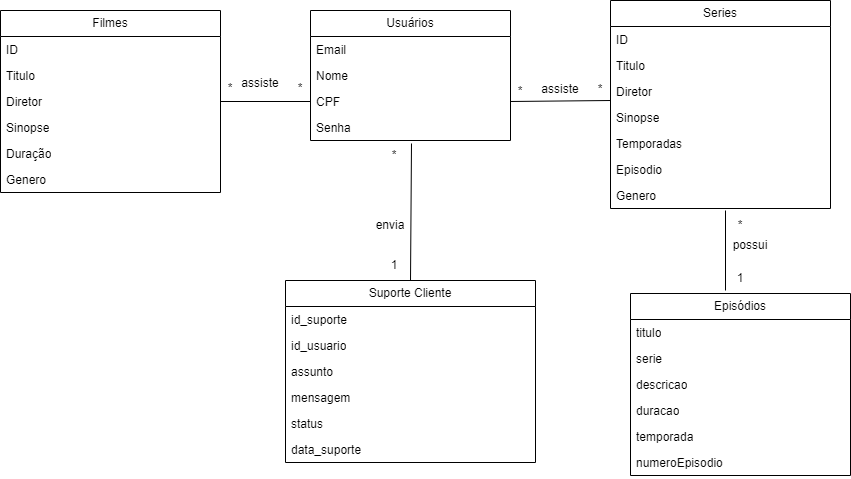

The diagram above was exported from draw.io. Its source (the exported page's mxGraphModel, read from the mxfile embedded in the PNG):
<mxGraphModel dx="1707" dy="484" grid="1" gridSize="10" guides="1" tooltips="1" connect="1" arrows="1" fold="1" page="1" pageScale="1" pageWidth="827" pageHeight="1169" math="0" shadow="0">
  <root>
    <mxCell id="0" />
    <mxCell id="1" parent="0" />
    <mxCell id="zd6yxLi8_O1291eRjz8e-1" value="Usuários" style="swimlane;fontStyle=0;childLayout=stackLayout;horizontal=1;startSize=26;fillColor=none;horizontalStack=0;resizeParent=1;resizeParentMax=0;resizeLast=0;collapsible=1;marginBottom=0;whiteSpace=wrap;html=1;" parent="1" vertex="1">
      <mxGeometry x="300" y="80" width="200" height="130" as="geometry" />
    </mxCell>
    <mxCell id="zd6yxLi8_O1291eRjz8e-2" value="&lt;font style=&quot;vertical-align: inherit;&quot;&gt;&lt;font style=&quot;vertical-align: inherit;&quot;&gt;Email&lt;/font&gt;&lt;/font&gt;" style="text;strokeColor=none;fillColor=none;align=left;verticalAlign=top;spacingLeft=4;spacingRight=4;overflow=hidden;rotatable=0;points=[[0,0.5],[1,0.5]];portConstraint=eastwest;whiteSpace=wrap;html=1;" parent="zd6yxLi8_O1291eRjz8e-1" vertex="1">
      <mxGeometry y="26" width="200" height="26" as="geometry" />
    </mxCell>
    <mxCell id="zd6yxLi8_O1291eRjz8e-6" value="&lt;font style=&quot;vertical-align: inherit;&quot;&gt;&lt;font style=&quot;vertical-align: inherit;&quot;&gt;Nome&lt;/font&gt;&lt;/font&gt;" style="text;strokeColor=none;fillColor=none;align=left;verticalAlign=top;spacingLeft=4;spacingRight=4;overflow=hidden;rotatable=0;points=[[0,0.5],[1,0.5]];portConstraint=eastwest;whiteSpace=wrap;html=1;" parent="zd6yxLi8_O1291eRjz8e-1" vertex="1">
      <mxGeometry y="52" width="200" height="26" as="geometry" />
    </mxCell>
    <mxCell id="zd6yxLi8_O1291eRjz8e-5" value="&lt;font style=&quot;vertical-align: inherit;&quot;&gt;&lt;font style=&quot;vertical-align: inherit;&quot;&gt;CPF&lt;/font&gt;&lt;/font&gt;" style="text;strokeColor=none;fillColor=none;align=left;verticalAlign=top;spacingLeft=4;spacingRight=4;overflow=hidden;rotatable=0;points=[[0,0.5],[1,0.5]];portConstraint=eastwest;whiteSpace=wrap;html=1;" parent="zd6yxLi8_O1291eRjz8e-1" vertex="1">
      <mxGeometry y="78" width="200" height="26" as="geometry" />
    </mxCell>
    <mxCell id="zd6yxLi8_O1291eRjz8e-3" value="&lt;font style=&quot;vertical-align: inherit;&quot;&gt;&lt;font style=&quot;vertical-align: inherit;&quot;&gt;Senha&lt;/font&gt;&lt;/font&gt;" style="text;strokeColor=none;fillColor=none;align=left;verticalAlign=top;spacingLeft=4;spacingRight=4;overflow=hidden;rotatable=0;points=[[0,0.5],[1,0.5]];portConstraint=eastwest;whiteSpace=wrap;html=1;" parent="zd6yxLi8_O1291eRjz8e-1" vertex="1">
      <mxGeometry y="104" width="200" height="26" as="geometry" />
    </mxCell>
    <mxCell id="zd6yxLi8_O1291eRjz8e-7" value="Series" style="swimlane;fontStyle=0;childLayout=stackLayout;horizontal=1;startSize=26;fillColor=none;horizontalStack=0;resizeParent=1;resizeParentMax=0;resizeLast=0;collapsible=1;marginBottom=0;whiteSpace=wrap;html=1;" parent="1" vertex="1">
      <mxGeometry x="600" y="70" width="220" height="208" as="geometry" />
    </mxCell>
    <mxCell id="zd6yxLi8_O1291eRjz8e-8" value="ID" style="text;strokeColor=none;fillColor=none;align=left;verticalAlign=top;spacingLeft=4;spacingRight=4;overflow=hidden;rotatable=0;points=[[0,0.5],[1,0.5]];portConstraint=eastwest;whiteSpace=wrap;html=1;" parent="zd6yxLi8_O1291eRjz8e-7" vertex="1">
      <mxGeometry y="26" width="220" height="26" as="geometry" />
    </mxCell>
    <mxCell id="zd6yxLi8_O1291eRjz8e-12" value="Titulo" style="text;strokeColor=none;fillColor=none;align=left;verticalAlign=top;spacingLeft=4;spacingRight=4;overflow=hidden;rotatable=0;points=[[0,0.5],[1,0.5]];portConstraint=eastwest;whiteSpace=wrap;html=1;" parent="zd6yxLi8_O1291eRjz8e-7" vertex="1">
      <mxGeometry y="52" width="220" height="26" as="geometry" />
    </mxCell>
    <mxCell id="zd6yxLi8_O1291eRjz8e-9" value="Diretor&amp;nbsp;" style="text;strokeColor=none;fillColor=none;align=left;verticalAlign=top;spacingLeft=4;spacingRight=4;overflow=hidden;rotatable=0;points=[[0,0.5],[1,0.5]];portConstraint=eastwest;whiteSpace=wrap;html=1;" parent="zd6yxLi8_O1291eRjz8e-7" vertex="1">
      <mxGeometry y="78" width="220" height="26" as="geometry" />
    </mxCell>
    <mxCell id="zd6yxLi8_O1291eRjz8e-11" value="Sinopse" style="text;strokeColor=none;fillColor=none;align=left;verticalAlign=top;spacingLeft=4;spacingRight=4;overflow=hidden;rotatable=0;points=[[0,0.5],[1,0.5]];portConstraint=eastwest;whiteSpace=wrap;html=1;" parent="zd6yxLi8_O1291eRjz8e-7" vertex="1">
      <mxGeometry y="104" width="220" height="26" as="geometry" />
    </mxCell>
    <mxCell id="zd6yxLi8_O1291eRjz8e-10" value="Temporadas" style="text;strokeColor=none;fillColor=none;align=left;verticalAlign=top;spacingLeft=4;spacingRight=4;overflow=hidden;rotatable=0;points=[[0,0.5],[1,0.5]];portConstraint=eastwest;whiteSpace=wrap;html=1;" parent="zd6yxLi8_O1291eRjz8e-7" vertex="1">
      <mxGeometry y="130" width="220" height="26" as="geometry" />
    </mxCell>
    <mxCell id="c0L0C4pIAr5HfhzljcB6-2" value="&lt;font style=&quot;vertical-align: inherit;&quot;&gt;&lt;font style=&quot;vertical-align: inherit;&quot;&gt;&lt;font style=&quot;vertical-align: inherit;&quot;&gt;&lt;font style=&quot;vertical-align: inherit;&quot;&gt;Episodio&lt;/font&gt;&lt;/font&gt;&lt;/font&gt;&lt;/font&gt;" style="text;strokeColor=none;fillColor=none;align=left;verticalAlign=top;spacingLeft=4;spacingRight=4;overflow=hidden;rotatable=0;points=[[0,0.5],[1,0.5]];portConstraint=eastwest;whiteSpace=wrap;html=1;" parent="zd6yxLi8_O1291eRjz8e-7" vertex="1">
      <mxGeometry y="156" width="220" height="26" as="geometry" />
    </mxCell>
    <mxCell id="zd6yxLi8_O1291eRjz8e-13" value="&lt;font style=&quot;vertical-align: inherit;&quot;&gt;&lt;font style=&quot;vertical-align: inherit;&quot;&gt;Genero&lt;/font&gt;&lt;/font&gt;" style="text;strokeColor=none;fillColor=none;align=left;verticalAlign=top;spacingLeft=4;spacingRight=4;overflow=hidden;rotatable=0;points=[[0,0.5],[1,0.5]];portConstraint=eastwest;whiteSpace=wrap;html=1;" parent="zd6yxLi8_O1291eRjz8e-7" vertex="1">
      <mxGeometry y="182" width="220" height="26" as="geometry" />
    </mxCell>
    <mxCell id="zd6yxLi8_O1291eRjz8e-14" value="Filmes" style="swimlane;fontStyle=0;childLayout=stackLayout;horizontal=1;startSize=26;fillColor=none;horizontalStack=0;resizeParent=1;resizeParentMax=0;resizeLast=0;collapsible=1;marginBottom=0;whiteSpace=wrap;html=1;" parent="1" vertex="1">
      <mxGeometry x="-10" y="80" width="220" height="182" as="geometry" />
    </mxCell>
    <mxCell id="zd6yxLi8_O1291eRjz8e-15" value="ID" style="text;strokeColor=none;fillColor=none;align=left;verticalAlign=top;spacingLeft=4;spacingRight=4;overflow=hidden;rotatable=0;points=[[0,0.5],[1,0.5]];portConstraint=eastwest;whiteSpace=wrap;html=1;" parent="zd6yxLi8_O1291eRjz8e-14" vertex="1">
      <mxGeometry y="26" width="220" height="26" as="geometry" />
    </mxCell>
    <mxCell id="zd6yxLi8_O1291eRjz8e-16" value="Titulo" style="text;strokeColor=none;fillColor=none;align=left;verticalAlign=top;spacingLeft=4;spacingRight=4;overflow=hidden;rotatable=0;points=[[0,0.5],[1,0.5]];portConstraint=eastwest;whiteSpace=wrap;html=1;" parent="zd6yxLi8_O1291eRjz8e-14" vertex="1">
      <mxGeometry y="52" width="220" height="26" as="geometry" />
    </mxCell>
    <mxCell id="zd6yxLi8_O1291eRjz8e-17" value="Diretor&amp;nbsp;" style="text;strokeColor=none;fillColor=none;align=left;verticalAlign=top;spacingLeft=4;spacingRight=4;overflow=hidden;rotatable=0;points=[[0,0.5],[1,0.5]];portConstraint=eastwest;whiteSpace=wrap;html=1;" parent="zd6yxLi8_O1291eRjz8e-14" vertex="1">
      <mxGeometry y="78" width="220" height="26" as="geometry" />
    </mxCell>
    <mxCell id="zd6yxLi8_O1291eRjz8e-18" value="Sinopse" style="text;strokeColor=none;fillColor=none;align=left;verticalAlign=top;spacingLeft=4;spacingRight=4;overflow=hidden;rotatable=0;points=[[0,0.5],[1,0.5]];portConstraint=eastwest;whiteSpace=wrap;html=1;" parent="zd6yxLi8_O1291eRjz8e-14" vertex="1">
      <mxGeometry y="104" width="220" height="26" as="geometry" />
    </mxCell>
    <mxCell id="zd6yxLi8_O1291eRjz8e-19" value="Duração" style="text;strokeColor=none;fillColor=none;align=left;verticalAlign=top;spacingLeft=4;spacingRight=4;overflow=hidden;rotatable=0;points=[[0,0.5],[1,0.5]];portConstraint=eastwest;whiteSpace=wrap;html=1;" parent="zd6yxLi8_O1291eRjz8e-14" vertex="1">
      <mxGeometry y="130" width="220" height="26" as="geometry" />
    </mxCell>
    <mxCell id="zd6yxLi8_O1291eRjz8e-20" value="Genero" style="text;strokeColor=none;fillColor=none;align=left;verticalAlign=top;spacingLeft=4;spacingRight=4;overflow=hidden;rotatable=0;points=[[0,0.5],[1,0.5]];portConstraint=eastwest;whiteSpace=wrap;html=1;" parent="zd6yxLi8_O1291eRjz8e-14" vertex="1">
      <mxGeometry y="156" width="220" height="26" as="geometry" />
    </mxCell>
    <mxCell id="zd6yxLi8_O1291eRjz8e-21" value="Suporte Cliente" style="swimlane;fontStyle=0;childLayout=stackLayout;horizontal=1;startSize=26;fillColor=none;horizontalStack=0;resizeParent=1;resizeParentMax=0;resizeLast=0;collapsible=1;marginBottom=0;whiteSpace=wrap;html=1;" parent="1" vertex="1">
      <mxGeometry x="275" y="350" width="250" height="182" as="geometry" />
    </mxCell>
    <mxCell id="zd6yxLi8_O1291eRjz8e-22" value="id_suporte" style="text;strokeColor=none;fillColor=none;align=left;verticalAlign=top;spacingLeft=4;spacingRight=4;overflow=hidden;rotatable=0;points=[[0,0.5],[1,0.5]];portConstraint=eastwest;whiteSpace=wrap;html=1;" parent="zd6yxLi8_O1291eRjz8e-21" vertex="1">
      <mxGeometry y="26" width="250" height="26" as="geometry" />
    </mxCell>
    <mxCell id="zd6yxLi8_O1291eRjz8e-23" value="id_usuario" style="text;strokeColor=none;fillColor=none;align=left;verticalAlign=top;spacingLeft=4;spacingRight=4;overflow=hidden;rotatable=0;points=[[0,0.5],[1,0.5]];portConstraint=eastwest;whiteSpace=wrap;html=1;" parent="zd6yxLi8_O1291eRjz8e-21" vertex="1">
      <mxGeometry y="52" width="250" height="26" as="geometry" />
    </mxCell>
    <mxCell id="zd6yxLi8_O1291eRjz8e-26" value="assunto" style="text;strokeColor=none;fillColor=none;align=left;verticalAlign=top;spacingLeft=4;spacingRight=4;overflow=hidden;rotatable=0;points=[[0,0.5],[1,0.5]];portConstraint=eastwest;whiteSpace=wrap;html=1;" parent="zd6yxLi8_O1291eRjz8e-21" vertex="1">
      <mxGeometry y="78" width="250" height="26" as="geometry" />
    </mxCell>
    <mxCell id="zd6yxLi8_O1291eRjz8e-27" value="mensagem" style="text;strokeColor=none;fillColor=none;align=left;verticalAlign=top;spacingLeft=4;spacingRight=4;overflow=hidden;rotatable=0;points=[[0,0.5],[1,0.5]];portConstraint=eastwest;whiteSpace=wrap;html=1;" parent="zd6yxLi8_O1291eRjz8e-21" vertex="1">
      <mxGeometry y="104" width="250" height="26" as="geometry" />
    </mxCell>
    <mxCell id="zd6yxLi8_O1291eRjz8e-25" value="status" style="text;strokeColor=none;fillColor=none;align=left;verticalAlign=top;spacingLeft=4;spacingRight=4;overflow=hidden;rotatable=0;points=[[0,0.5],[1,0.5]];portConstraint=eastwest;whiteSpace=wrap;html=1;" parent="zd6yxLi8_O1291eRjz8e-21" vertex="1">
      <mxGeometry y="130" width="250" height="26" as="geometry" />
    </mxCell>
    <mxCell id="zd6yxLi8_O1291eRjz8e-24" value="data_suporte" style="text;strokeColor=none;fillColor=none;align=left;verticalAlign=top;spacingLeft=4;spacingRight=4;overflow=hidden;rotatable=0;points=[[0,0.5],[1,0.5]];portConstraint=eastwest;whiteSpace=wrap;html=1;" parent="zd6yxLi8_O1291eRjz8e-21" vertex="1">
      <mxGeometry y="156" width="250" height="26" as="geometry" />
    </mxCell>
    <mxCell id="zd6yxLi8_O1291eRjz8e-28" value="" style="endArrow=none;html=1;rounded=0;exitX=0.5;exitY=0;exitDx=0;exitDy=0;entryX=0.505;entryY=1.115;entryDx=0;entryDy=0;entryPerimeter=0;" parent="1" source="zd6yxLi8_O1291eRjz8e-21" target="zd6yxLi8_O1291eRjz8e-3" edge="1">
      <mxGeometry width="50" height="50" relative="1" as="geometry">
        <mxPoint x="120" y="320" as="sourcePoint" />
        <mxPoint x="400" y="236" as="targetPoint" />
      </mxGeometry>
    </mxCell>
    <mxCell id="zd6yxLi8_O1291eRjz8e-29" value="" style="endArrow=none;html=1;rounded=0;exitX=1;exitY=0.5;exitDx=0;exitDy=0;entryX=0;entryY=0.846;entryDx=0;entryDy=0;entryPerimeter=0;" parent="1" source="zd6yxLi8_O1291eRjz8e-5" target="zd6yxLi8_O1291eRjz8e-9" edge="1">
      <mxGeometry width="50" height="50" relative="1" as="geometry">
        <mxPoint x="390" y="260" as="sourcePoint" />
        <mxPoint x="590" y="170" as="targetPoint" />
      </mxGeometry>
    </mxCell>
    <mxCell id="zd6yxLi8_O1291eRjz8e-30" value="" style="endArrow=none;html=1;rounded=0;exitX=0;exitY=0.5;exitDx=0;exitDy=0;entryX=1;entryY=0.5;entryDx=0;entryDy=0;" parent="1" source="zd6yxLi8_O1291eRjz8e-5" target="zd6yxLi8_O1291eRjz8e-17" edge="1">
      <mxGeometry width="50" height="50" relative="1" as="geometry">
        <mxPoint x="390" y="260" as="sourcePoint" />
        <mxPoint x="440" y="210" as="targetPoint" />
      </mxGeometry>
    </mxCell>
    <mxCell id="zd6yxLi8_O1291eRjz8e-31" value="*" style="text;html=1;strokeColor=none;fillColor=none;align=center;verticalAlign=middle;whiteSpace=wrap;rounded=0;" parent="1" vertex="1">
      <mxGeometry x="190" y="143" width="60" height="30" as="geometry" />
    </mxCell>
    <mxCell id="zd6yxLi8_O1291eRjz8e-34" value="*" style="text;html=1;strokeColor=none;fillColor=none;align=center;verticalAlign=middle;whiteSpace=wrap;rounded=0;" parent="1" vertex="1">
      <mxGeometry x="480" y="144" width="220" height="30" as="geometry" />
    </mxCell>
    <mxCell id="zd6yxLi8_O1291eRjz8e-35" value="1" style="text;html=1;strokeColor=none;fillColor=none;align=center;verticalAlign=middle;whiteSpace=wrap;rounded=0;" parent="1" vertex="1">
      <mxGeometry x="354" y="320" width="60" height="30" as="geometry" />
    </mxCell>
    <mxCell id="zd6yxLi8_O1291eRjz8e-36" value="*" style="text;html=1;strokeColor=none;fillColor=none;align=center;verticalAlign=middle;whiteSpace=wrap;rounded=0;" parent="1" vertex="1">
      <mxGeometry x="280" y="148" width="20" height="20" as="geometry" />
    </mxCell>
    <mxCell id="zd6yxLi8_O1291eRjz8e-37" value="*" style="text;html=1;strokeColor=none;fillColor=none;align=center;verticalAlign=middle;whiteSpace=wrap;rounded=0;" parent="1" vertex="1">
      <mxGeometry x="480" y="146" width="60" height="30" as="geometry" />
    </mxCell>
    <mxCell id="zd6yxLi8_O1291eRjz8e-38" value="assiste" style="text;html=1;strokeColor=none;fillColor=none;align=center;verticalAlign=middle;whiteSpace=wrap;rounded=0;" parent="1" vertex="1">
      <mxGeometry x="220" y="138" width="60" height="30" as="geometry" />
    </mxCell>
    <mxCell id="zd6yxLi8_O1291eRjz8e-39" value="assiste" style="text;html=1;strokeColor=none;fillColor=none;align=center;verticalAlign=middle;whiteSpace=wrap;rounded=0;" parent="1" vertex="1">
      <mxGeometry x="520" y="144" width="60" height="30" as="geometry" />
    </mxCell>
    <mxCell id="zd6yxLi8_O1291eRjz8e-41" value="envia" style="text;html=1;strokeColor=none;fillColor=none;align=center;verticalAlign=middle;whiteSpace=wrap;rounded=0;" parent="1" vertex="1">
      <mxGeometry x="350" y="280" width="60" height="30" as="geometry" />
    </mxCell>
    <mxCell id="zd6yxLi8_O1291eRjz8e-42" value="*" style="text;html=1;strokeColor=none;fillColor=none;align=center;verticalAlign=middle;whiteSpace=wrap;rounded=0;" parent="1" vertex="1">
      <mxGeometry x="354" y="210" width="60" height="30" as="geometry" />
    </mxCell>
    <mxCell id="DCx6dRStfwnmYelA4TDs-3" value="Episódios" style="swimlane;fontStyle=0;childLayout=stackLayout;horizontal=1;startSize=26;fillColor=none;horizontalStack=0;resizeParent=1;resizeParentMax=0;resizeLast=0;collapsible=1;marginBottom=0;whiteSpace=wrap;html=1;" parent="1" vertex="1">
      <mxGeometry x="620" y="363" width="220" height="182" as="geometry" />
    </mxCell>
    <mxCell id="DCx6dRStfwnmYelA4TDs-4" value="titulo" style="text;strokeColor=none;fillColor=none;align=left;verticalAlign=top;spacingLeft=4;spacingRight=4;overflow=hidden;rotatable=0;points=[[0,0.5],[1,0.5]];portConstraint=eastwest;whiteSpace=wrap;html=1;" parent="DCx6dRStfwnmYelA4TDs-3" vertex="1">
      <mxGeometry y="26" width="220" height="26" as="geometry" />
    </mxCell>
    <mxCell id="c0L0C4pIAr5HfhzljcB6-1" value="&lt;font style=&quot;vertical-align: inherit;&quot;&gt;&lt;font style=&quot;vertical-align: inherit;&quot;&gt;serie&lt;/font&gt;&lt;/font&gt;" style="text;strokeColor=none;fillColor=none;align=left;verticalAlign=top;spacingLeft=4;spacingRight=4;overflow=hidden;rotatable=0;points=[[0,0.5],[1,0.5]];portConstraint=eastwest;whiteSpace=wrap;html=1;" parent="DCx6dRStfwnmYelA4TDs-3" vertex="1">
      <mxGeometry y="52" width="220" height="26" as="geometry" />
    </mxCell>
    <mxCell id="DCx6dRStfwnmYelA4TDs-5" value="descricao" style="text;strokeColor=none;fillColor=none;align=left;verticalAlign=top;spacingLeft=4;spacingRight=4;overflow=hidden;rotatable=0;points=[[0,0.5],[1,0.5]];portConstraint=eastwest;whiteSpace=wrap;html=1;" parent="DCx6dRStfwnmYelA4TDs-3" vertex="1">
      <mxGeometry y="78" width="220" height="26" as="geometry" />
    </mxCell>
    <mxCell id="DCx6dRStfwnmYelA4TDs-7" value="duracao" style="text;strokeColor=none;fillColor=none;align=left;verticalAlign=top;spacingLeft=4;spacingRight=4;overflow=hidden;rotatable=0;points=[[0,0.5],[1,0.5]];portConstraint=eastwest;whiteSpace=wrap;html=1;" parent="DCx6dRStfwnmYelA4TDs-3" vertex="1">
      <mxGeometry y="104" width="220" height="26" as="geometry" />
    </mxCell>
    <mxCell id="DCx6dRStfwnmYelA4TDs-8" value="temporada" style="text;strokeColor=none;fillColor=none;align=left;verticalAlign=top;spacingLeft=4;spacingRight=4;overflow=hidden;rotatable=0;points=[[0,0.5],[1,0.5]];portConstraint=eastwest;whiteSpace=wrap;html=1;" parent="DCx6dRStfwnmYelA4TDs-3" vertex="1">
      <mxGeometry y="130" width="220" height="26" as="geometry" />
    </mxCell>
    <mxCell id="DCx6dRStfwnmYelA4TDs-6" value="numeroEpisodio" style="text;strokeColor=none;fillColor=none;align=left;verticalAlign=top;spacingLeft=4;spacingRight=4;overflow=hidden;rotatable=0;points=[[0,0.5],[1,0.5]];portConstraint=eastwest;whiteSpace=wrap;html=1;" parent="DCx6dRStfwnmYelA4TDs-3" vertex="1">
      <mxGeometry y="156" width="220" height="26" as="geometry" />
    </mxCell>
    <mxCell id="DCx6dRStfwnmYelA4TDs-9" value="" style="endArrow=none;html=1;rounded=0;entryX=0.25;entryY=0;entryDx=0;entryDy=0;" parent="1" target="DCx6dRStfwnmYelA4TDs-12" edge="1">
      <mxGeometry width="50" height="50" relative="1" as="geometry">
        <mxPoint x="715" y="360" as="sourcePoint" />
        <mxPoint x="630" y="230" as="targetPoint" />
      </mxGeometry>
    </mxCell>
    <mxCell id="DCx6dRStfwnmYelA4TDs-10" value="possui" style="text;html=1;strokeColor=none;fillColor=none;align=center;verticalAlign=middle;whiteSpace=wrap;rounded=0;" parent="1" vertex="1">
      <mxGeometry x="710" y="300" width="60" height="30" as="geometry" />
    </mxCell>
    <mxCell id="DCx6dRStfwnmYelA4TDs-11" value="&lt;font style=&quot;vertical-align: inherit;&quot;&gt;&lt;font style=&quot;vertical-align: inherit;&quot;&gt;1&lt;/font&gt;&lt;/font&gt;" style="text;html=1;strokeColor=none;fillColor=none;align=center;verticalAlign=middle;whiteSpace=wrap;rounded=0;" parent="1" vertex="1">
      <mxGeometry x="700" y="333" width="60" height="30" as="geometry" />
    </mxCell>
    <mxCell id="DCx6dRStfwnmYelA4TDs-12" value="*" style="text;html=1;strokeColor=none;fillColor=none;align=center;verticalAlign=middle;whiteSpace=wrap;rounded=0;" parent="1" vertex="1">
      <mxGeometry x="700" y="280" width="60" height="30" as="geometry" />
    </mxCell>
  </root>
</mxGraphModel>